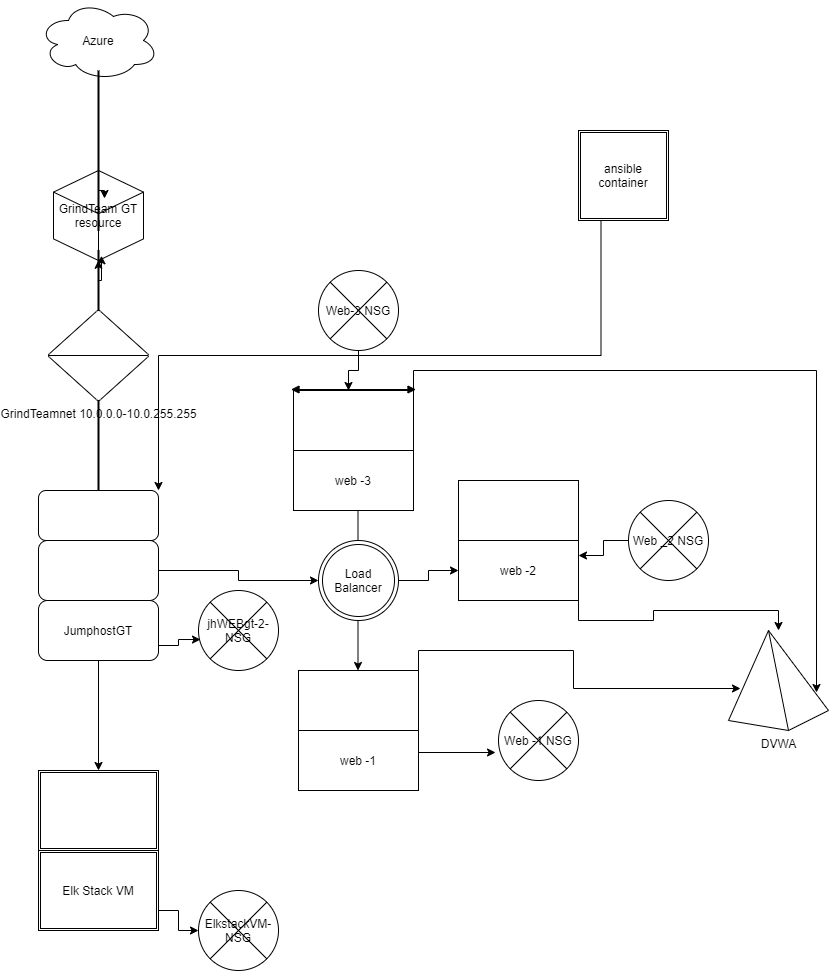

The diagram above was exported from draw.io. Its source (the exported page's mxGraphModel, read from the mxfile embedded in the PNG):
<mxGraphModel dx="868" dy="482" grid="1" gridSize="10" guides="1" tooltips="1" connect="1" arrows="1" fold="1" page="1" pageScale="1" pageWidth="850" pageHeight="1100" math="0" shadow="0">
  <root>
    <object label="" id="0">
      <mxCell />
    </object>
    <mxCell id="1" parent="0" />
    <mxCell id="aI1xOFrIRYfNmu1N9Br_-6" style="edgeStyle=orthogonalEdgeStyle;rounded=0;orthogonalLoop=1;jettySize=auto;html=1;" parent="1" edge="1">
      <mxGeometry relative="1" as="geometry">
        <mxPoint x="369.5" y="670" as="targetPoint" />
        <mxPoint x="369.5" y="510" as="sourcePoint" />
        <Array as="points">
          <mxPoint x="369.5" y="580" />
        </Array>
      </mxGeometry>
    </mxCell>
    <mxCell id="aI1xOFrIRYfNmu1N9Br_-28" style="edgeStyle=orthogonalEdgeStyle;rounded=0;orthogonalLoop=1;jettySize=auto;html=1;exitX=1;exitY=0.5;exitDx=0;exitDy=0;entryX=0;entryY=0.5;entryDx=0;entryDy=0;" parent="1" source="aI1xOFrIRYfNmu1N9Br_-57" target="aI1xOFrIRYfNmu1N9Br_-19" edge="1">
      <mxGeometry relative="1" as="geometry" />
    </mxCell>
    <mxCell id="aI1xOFrIRYfNmu1N9Br_-1" value="" style="rounded=1;whiteSpace=wrap;html=1;" parent="1" vertex="1">
      <mxGeometry x="50" y="540" width="120" height="60" as="geometry" />
    </mxCell>
    <mxCell id="aI1xOFrIRYfNmu1N9Br_-50" style="edgeStyle=orthogonalEdgeStyle;rounded=0;orthogonalLoop=1;jettySize=auto;html=1;exitX=1;exitY=0.75;exitDx=0;exitDy=0;entryX=0.025;entryY=0.613;entryDx=0;entryDy=0;entryPerimeter=0;" parent="1" source="aI1xOFrIRYfNmu1N9Br_-2" target="aI1xOFrIRYfNmu1N9Br_-41" edge="1">
      <mxGeometry relative="1" as="geometry" />
    </mxCell>
    <mxCell id="aI1xOFrIRYfNmu1N9Br_-63" style="edgeStyle=orthogonalEdgeStyle;rounded=0;orthogonalLoop=1;jettySize=auto;html=1;exitX=0.5;exitY=1;exitDx=0;exitDy=0;entryX=0.5;entryY=0;entryDx=0;entryDy=0;" parent="1" source="aI1xOFrIRYfNmu1N9Br_-2" target="aI1xOFrIRYfNmu1N9Br_-62" edge="1">
      <mxGeometry relative="1" as="geometry" />
    </mxCell>
    <mxCell id="aI1xOFrIRYfNmu1N9Br_-2" value="JumphostGT" style="rounded=1;whiteSpace=wrap;html=1;" parent="1" vertex="1">
      <mxGeometry x="50" y="600" width="120" height="60" as="geometry" />
    </mxCell>
    <mxCell id="aI1xOFrIRYfNmu1N9Br_-3" value="" style="rounded=1;whiteSpace=wrap;html=1;" parent="1" vertex="1">
      <mxGeometry x="50" y="490" width="120" height="50" as="geometry" />
    </mxCell>
    <mxCell id="aI1xOFrIRYfNmu1N9Br_-16" value="web -1" style="rounded=0;whiteSpace=wrap;html=1;" parent="1" vertex="1">
      <mxGeometry x="310" y="730" width="120" height="60" as="geometry" />
    </mxCell>
    <mxCell id="aI1xOFrIRYfNmu1N9Br_-55" style="edgeStyle=orthogonalEdgeStyle;rounded=0;orthogonalLoop=1;jettySize=auto;html=1;exitX=1;exitY=1;exitDx=0;exitDy=0;entryX=-0.037;entryY=0.65;entryDx=0;entryDy=0;entryPerimeter=0;" parent="1" source="aI1xOFrIRYfNmu1N9Br_-17" target="aI1xOFrIRYfNmu1N9Br_-54" edge="1">
      <mxGeometry relative="1" as="geometry" />
    </mxCell>
    <mxCell id="aI1xOFrIRYfNmu1N9Br_-67" style="edgeStyle=orthogonalEdgeStyle;rounded=0;orthogonalLoop=1;jettySize=auto;html=1;exitX=1;exitY=0;exitDx=0;exitDy=0;entryX=0.12;entryY=0.58;entryDx=0;entryDy=0;entryPerimeter=0;" parent="1" source="aI1xOFrIRYfNmu1N9Br_-17" target="aI1xOFrIRYfNmu1N9Br_-66" edge="1">
      <mxGeometry relative="1" as="geometry" />
    </mxCell>
    <mxCell id="aI1xOFrIRYfNmu1N9Br_-17" value="" style="rounded=0;whiteSpace=wrap;html=1;" parent="1" vertex="1">
      <mxGeometry x="310" y="670" width="120" height="60" as="geometry" />
    </mxCell>
    <mxCell id="aI1xOFrIRYfNmu1N9Br_-18" value="" style="rounded=0;whiteSpace=wrap;html=1;" parent="1" vertex="1">
      <mxGeometry x="470" y="480" width="120" height="60" as="geometry" />
    </mxCell>
    <mxCell id="aI1xOFrIRYfNmu1N9Br_-68" style="edgeStyle=orthogonalEdgeStyle;rounded=0;orthogonalLoop=1;jettySize=auto;html=1;exitX=1;exitY=1;exitDx=0;exitDy=0;" parent="1" source="aI1xOFrIRYfNmu1N9Br_-19" target="aI1xOFrIRYfNmu1N9Br_-66" edge="1">
      <mxGeometry relative="1" as="geometry" />
    </mxCell>
    <mxCell id="aI1xOFrIRYfNmu1N9Br_-19" value="web -2" style="rounded=0;whiteSpace=wrap;html=1;" parent="1" vertex="1">
      <mxGeometry x="470" y="540" width="120" height="60" as="geometry" />
    </mxCell>
    <mxCell id="aI1xOFrIRYfNmu1N9Br_-71" style="edgeStyle=orthogonalEdgeStyle;rounded=0;orthogonalLoop=1;jettySize=auto;html=1;exitX=1;exitY=0;exitDx=0;exitDy=0;entryX=0.88;entryY=0.62;entryDx=0;entryDy=0;entryPerimeter=0;" parent="1" source="aI1xOFrIRYfNmu1N9Br_-20" target="aI1xOFrIRYfNmu1N9Br_-66" edge="1">
      <mxGeometry relative="1" as="geometry">
        <mxPoint x="840" y="370" as="targetPoint" />
        <Array as="points">
          <mxPoint x="425" y="370" />
          <mxPoint x="828" y="370" />
        </Array>
      </mxGeometry>
    </mxCell>
    <mxCell id="aI1xOFrIRYfNmu1N9Br_-20" value="" style="rounded=0;whiteSpace=wrap;html=1;" parent="1" vertex="1">
      <mxGeometry x="305" y="390" width="120" height="60" as="geometry" />
    </mxCell>
    <mxCell id="aI1xOFrIRYfNmu1N9Br_-21" value="web -3" style="rounded=0;whiteSpace=wrap;html=1;" parent="1" vertex="1">
      <mxGeometry x="305" y="450" width="120" height="60" as="geometry" />
    </mxCell>
    <mxCell id="aI1xOFrIRYfNmu1N9Br_-22" value="Azure" style="ellipse;shape=cloud;whiteSpace=wrap;html=1;" parent="1" vertex="1">
      <mxGeometry x="50" width="120" height="80" as="geometry" />
    </mxCell>
    <mxCell id="aI1xOFrIRYfNmu1N9Br_-23" value="GrindTeam GT resource" style="html=1;whiteSpace=wrap;shape=isoCube2;backgroundOutline=1;isoAngle=15;" parent="1" vertex="1">
      <mxGeometry x="65" y="170" width="90" height="90" as="geometry" />
    </mxCell>
    <mxCell id="aI1xOFrIRYfNmu1N9Br_-24" value="" style="line;strokeWidth=2;direction=south;html=1;" parent="1" vertex="1">
      <mxGeometry x="105" y="70" width="10" height="160" as="geometry" />
    </mxCell>
    <mxCell id="aI1xOFrIRYfNmu1N9Br_-29" value="" style="endArrow=block;startArrow=block;endFill=1;startFill=1;html=1;" parent="1" edge="1">
      <mxGeometry width="160" relative="1" as="geometry">
        <mxPoint x="302.5" y="389" as="sourcePoint" />
        <mxPoint x="427.5" y="389" as="targetPoint" />
      </mxGeometry>
    </mxCell>
    <mxCell id="aI1xOFrIRYfNmu1N9Br_-47" style="edgeStyle=orthogonalEdgeStyle;rounded=0;orthogonalLoop=1;jettySize=auto;html=1;exitX=0.25;exitY=0.5;exitDx=0;exitDy=0;exitPerimeter=0;" parent="1" source="aI1xOFrIRYfNmu1N9Br_-31" edge="1">
      <mxGeometry relative="1" as="geometry">
        <mxPoint x="110" y="265" as="targetPoint" />
      </mxGeometry>
    </mxCell>
    <mxCell id="aI1xOFrIRYfNmu1N9Br_-31" value="" style="line;strokeWidth=2;direction=south;html=1;" parent="1" vertex="1">
      <mxGeometry x="105" y="250" width="10" height="60" as="geometry" />
    </mxCell>
    <mxCell id="aI1xOFrIRYfNmu1N9Br_-33" style="edgeStyle=orthogonalEdgeStyle;rounded=0;orthogonalLoop=1;jettySize=auto;html=1;exitX=0;exitY=0.5;exitDx=0;exitDy=0;exitPerimeter=0;entryX=0.088;entryY=0.2;entryDx=0;entryDy=0;entryPerimeter=0;" parent="1" source="aI1xOFrIRYfNmu1N9Br_-31" target="aI1xOFrIRYfNmu1N9Br_-31" edge="1">
      <mxGeometry relative="1" as="geometry">
        <Array as="points">
          <mxPoint x="113" y="280" />
        </Array>
      </mxGeometry>
    </mxCell>
    <mxCell id="aI1xOFrIRYfNmu1N9Br_-34" style="edgeStyle=orthogonalEdgeStyle;rounded=0;orthogonalLoop=1;jettySize=auto;html=1;entryX=0.163;entryY=0.5;entryDx=0;entryDy=0;entryPerimeter=0;" parent="1" target="aI1xOFrIRYfNmu1N9Br_-31" edge="1">
      <mxGeometry relative="1" as="geometry">
        <mxPoint x="110" y="280" as="sourcePoint" />
        <Array as="points">
          <mxPoint x="110" y="306" />
          <mxPoint x="110" y="306" />
        </Array>
      </mxGeometry>
    </mxCell>
    <mxCell id="aI1xOFrIRYfNmu1N9Br_-37" style="edgeStyle=orthogonalEdgeStyle;rounded=0;orthogonalLoop=1;jettySize=auto;html=1;exitX=0.75;exitY=0.5;exitDx=0;exitDy=0;exitPerimeter=0;entryX=0.8;entryY=-0.1;entryDx=0;entryDy=0;entryPerimeter=0;" parent="1" source="aI1xOFrIRYfNmu1N9Br_-24" target="aI1xOFrIRYfNmu1N9Br_-24" edge="1">
      <mxGeometry relative="1" as="geometry" />
    </mxCell>
    <mxCell id="aI1xOFrIRYfNmu1N9Br_-41" value="jhWEBgt-2-NSG" style="shape=sumEllipse;perimeter=ellipsePerimeter;whiteSpace=wrap;html=1;backgroundOutline=1;" parent="1" vertex="1">
      <mxGeometry x="210" y="590" width="80" height="80" as="geometry" />
    </mxCell>
    <mxCell id="aI1xOFrIRYfNmu1N9Br_-46" style="edgeStyle=orthogonalEdgeStyle;rounded=0;orthogonalLoop=1;jettySize=auto;html=1;exitX=0.5;exitY=1;exitDx=0;exitDy=0;" parent="1" source="aI1xOFrIRYfNmu1N9Br_-44" edge="1">
      <mxGeometry relative="1" as="geometry">
        <mxPoint x="360" y="390" as="targetPoint" />
      </mxGeometry>
    </mxCell>
    <mxCell id="aI1xOFrIRYfNmu1N9Br_-44" value="Web-3 NSG" style="shape=sumEllipse;perimeter=ellipsePerimeter;whiteSpace=wrap;html=1;backgroundOutline=1;" parent="1" vertex="1">
      <mxGeometry x="330" y="270" width="80" height="80" as="geometry" />
    </mxCell>
    <mxCell id="aI1xOFrIRYfNmu1N9Br_-48" value="GrindTeamnet 10.0.0.0-10.0.255.255" style="verticalLabelPosition=bottom;verticalAlign=top;html=1;shape=mxgraph.flowchart.sort;" parent="1" vertex="1">
      <mxGeometry x="60" y="310" width="100" height="90" as="geometry" />
    </mxCell>
    <mxCell id="aI1xOFrIRYfNmu1N9Br_-51" value="" style="line;strokeWidth=2;direction=south;html=1;" parent="1" vertex="1">
      <mxGeometry x="105" y="400" width="10" height="90" as="geometry" />
    </mxCell>
    <mxCell id="aI1xOFrIRYfNmu1N9Br_-53" style="edgeStyle=orthogonalEdgeStyle;rounded=0;orthogonalLoop=1;jettySize=auto;html=1;entryX=1;entryY=0.25;entryDx=0;entryDy=0;" parent="1" source="aI1xOFrIRYfNmu1N9Br_-52" target="aI1xOFrIRYfNmu1N9Br_-19" edge="1">
      <mxGeometry relative="1" as="geometry" />
    </mxCell>
    <mxCell id="aI1xOFrIRYfNmu1N9Br_-52" value="Web _2 NSG" style="shape=sumEllipse;perimeter=ellipsePerimeter;whiteSpace=wrap;html=1;backgroundOutline=1;" parent="1" vertex="1">
      <mxGeometry x="640" y="500" width="80" height="80" as="geometry" />
    </mxCell>
    <mxCell id="aI1xOFrIRYfNmu1N9Br_-54" value="Web -1 NSG" style="shape=sumEllipse;perimeter=ellipsePerimeter;whiteSpace=wrap;html=1;backgroundOutline=1;" parent="1" vertex="1">
      <mxGeometry x="510" y="700" width="80" height="80" as="geometry" />
    </mxCell>
    <mxCell id="aI1xOFrIRYfNmu1N9Br_-57" value="Load Balancer" style="ellipse;shape=doubleEllipse;whiteSpace=wrap;html=1;aspect=fixed;" parent="1" vertex="1">
      <mxGeometry x="330" y="540" width="80" height="80" as="geometry" />
    </mxCell>
    <mxCell id="aI1xOFrIRYfNmu1N9Br_-58" style="edgeStyle=orthogonalEdgeStyle;rounded=0;orthogonalLoop=1;jettySize=auto;html=1;exitX=1;exitY=0.5;exitDx=0;exitDy=0;entryX=0;entryY=0.5;entryDx=0;entryDy=0;" parent="1" source="aI1xOFrIRYfNmu1N9Br_-1" target="aI1xOFrIRYfNmu1N9Br_-57" edge="1">
      <mxGeometry relative="1" as="geometry">
        <mxPoint x="170" y="570" as="sourcePoint" />
        <mxPoint x="470" y="570" as="targetPoint" />
      </mxGeometry>
    </mxCell>
    <mxCell id="aI1xOFrIRYfNmu1N9Br_-60" style="edgeStyle=orthogonalEdgeStyle;rounded=0;orthogonalLoop=1;jettySize=auto;html=1;exitX=0.25;exitY=1;exitDx=0;exitDy=0;entryX=1;entryY=0;entryDx=0;entryDy=0;" parent="1" source="aI1xOFrIRYfNmu1N9Br_-59" target="aI1xOFrIRYfNmu1N9Br_-3" edge="1">
      <mxGeometry relative="1" as="geometry" />
    </mxCell>
    <mxCell id="aI1xOFrIRYfNmu1N9Br_-59" value="ansible container" style="shape=ext;double=1;whiteSpace=wrap;html=1;aspect=fixed;" parent="1" vertex="1">
      <mxGeometry x="590" y="130" width="90" height="90" as="geometry" />
    </mxCell>
    <mxCell id="aI1xOFrIRYfNmu1N9Br_-65" style="edgeStyle=orthogonalEdgeStyle;rounded=0;orthogonalLoop=1;jettySize=auto;html=1;exitX=1;exitY=0.75;exitDx=0;exitDy=0;entryX=0;entryY=0.5;entryDx=0;entryDy=0;" parent="1" source="aI1xOFrIRYfNmu1N9Br_-61" target="aI1xOFrIRYfNmu1N9Br_-64" edge="1">
      <mxGeometry relative="1" as="geometry" />
    </mxCell>
    <mxCell id="aI1xOFrIRYfNmu1N9Br_-61" value="Elk Stack VM" style="shape=ext;double=1;rounded=0;whiteSpace=wrap;html=1;" parent="1" vertex="1">
      <mxGeometry x="50" y="850" width="120" height="80" as="geometry" />
    </mxCell>
    <mxCell id="aI1xOFrIRYfNmu1N9Br_-62" value="" style="shape=ext;double=1;rounded=0;whiteSpace=wrap;html=1;" parent="1" vertex="1">
      <mxGeometry x="50" y="770" width="120" height="80" as="geometry" />
    </mxCell>
    <mxCell id="aI1xOFrIRYfNmu1N9Br_-64" value="ElkstackVM-NSG" style="shape=sumEllipse;perimeter=ellipsePerimeter;whiteSpace=wrap;html=1;backgroundOutline=1;" parent="1" vertex="1">
      <mxGeometry x="210" y="890" width="80" height="80" as="geometry" />
    </mxCell>
    <mxCell id="aI1xOFrIRYfNmu1N9Br_-66" value="DVWA" style="verticalLabelPosition=bottom;verticalAlign=top;html=1;shape=mxgraph.basic.pyramid;dx1=0.4;dx2=0.6;dy1=0.9;dy2=0.8;" parent="1" vertex="1">
      <mxGeometry x="740" y="630" width="100" height="100" as="geometry" />
    </mxCell>
  </root>
</mxGraphModel>